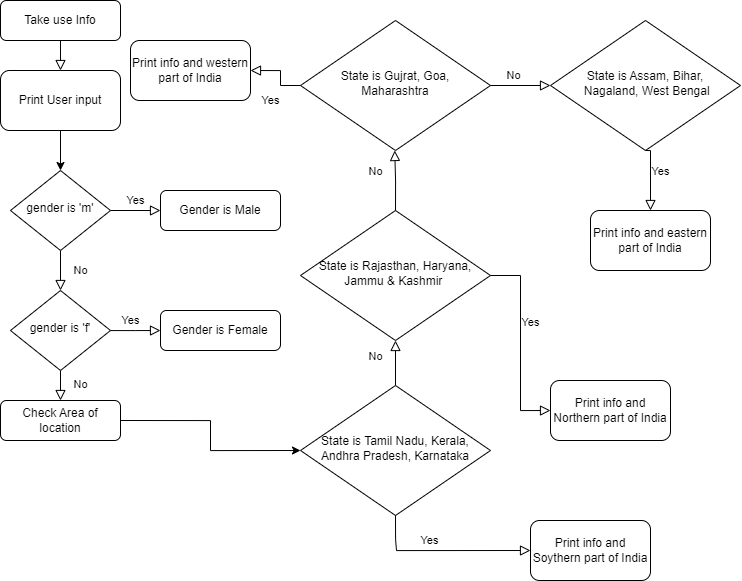

The diagram above was exported from draw.io. Its source (the exported page's mxGraphModel, read from the mxfile embedded in the PNG):
<mxGraphModel dx="1222" dy="783" grid="1" gridSize="10" guides="1" tooltips="1" connect="1" arrows="1" fold="1" page="1" pageScale="1" pageWidth="827" pageHeight="1169" math="0" shadow="0">
  <root>
    <mxCell id="WIyWlLk6GJQsqaUBKTNV-0" />
    <mxCell id="WIyWlLk6GJQsqaUBKTNV-1" parent="WIyWlLk6GJQsqaUBKTNV-0" />
    <mxCell id="WIyWlLk6GJQsqaUBKTNV-2" value="" style="rounded=0;html=1;jettySize=auto;orthogonalLoop=1;fontSize=11;endArrow=block;endFill=0;endSize=8;strokeWidth=1;shadow=0;labelBackgroundColor=none;edgeStyle=orthogonalEdgeStyle;entryX=0.5;entryY=0;entryDx=0;entryDy=0;" parent="WIyWlLk6GJQsqaUBKTNV-1" source="WIyWlLk6GJQsqaUBKTNV-3" target="8Bjk4Ue8SI7jr8G0d7o2-0" edge="1">
      <mxGeometry relative="1" as="geometry" />
    </mxCell>
    <mxCell id="WIyWlLk6GJQsqaUBKTNV-3" value="Take use Info" style="rounded=1;whiteSpace=wrap;html=1;fontSize=12;glass=0;strokeWidth=1;shadow=0;" parent="WIyWlLk6GJQsqaUBKTNV-1" vertex="1">
      <mxGeometry x="44" y="100" width="120" height="40" as="geometry" />
    </mxCell>
    <mxCell id="WIyWlLk6GJQsqaUBKTNV-4" value="No" style="rounded=0;html=1;jettySize=auto;orthogonalLoop=1;fontSize=11;endArrow=block;endFill=0;endSize=8;strokeWidth=1;shadow=0;labelBackgroundColor=none;edgeStyle=orthogonalEdgeStyle;" parent="WIyWlLk6GJQsqaUBKTNV-1" source="WIyWlLk6GJQsqaUBKTNV-6" target="WIyWlLk6GJQsqaUBKTNV-10" edge="1">
      <mxGeometry y="20" relative="1" as="geometry">
        <mxPoint as="offset" />
      </mxGeometry>
    </mxCell>
    <mxCell id="WIyWlLk6GJQsqaUBKTNV-5" value="Yes" style="edgeStyle=orthogonalEdgeStyle;rounded=0;html=1;jettySize=auto;orthogonalLoop=1;fontSize=11;endArrow=block;endFill=0;endSize=8;strokeWidth=1;shadow=0;labelBackgroundColor=none;" parent="WIyWlLk6GJQsqaUBKTNV-1" source="WIyWlLk6GJQsqaUBKTNV-6" target="WIyWlLk6GJQsqaUBKTNV-7" edge="1">
      <mxGeometry y="10" relative="1" as="geometry">
        <mxPoint as="offset" />
      </mxGeometry>
    </mxCell>
    <mxCell id="WIyWlLk6GJQsqaUBKTNV-6" value="gender is 'm'" style="rhombus;whiteSpace=wrap;html=1;shadow=0;fontFamily=Helvetica;fontSize=12;align=center;strokeWidth=1;spacing=6;spacingTop=-4;" parent="WIyWlLk6GJQsqaUBKTNV-1" vertex="1">
      <mxGeometry x="54" y="270" width="100" height="80" as="geometry" />
    </mxCell>
    <mxCell id="WIyWlLk6GJQsqaUBKTNV-7" value="Gender is Male" style="rounded=1;whiteSpace=wrap;html=1;fontSize=12;glass=0;strokeWidth=1;shadow=0;" parent="WIyWlLk6GJQsqaUBKTNV-1" vertex="1">
      <mxGeometry x="204" y="290" width="120" height="40" as="geometry" />
    </mxCell>
    <mxCell id="WIyWlLk6GJQsqaUBKTNV-8" value="No" style="rounded=0;html=1;jettySize=auto;orthogonalLoop=1;fontSize=11;endArrow=block;endFill=0;endSize=8;strokeWidth=1;shadow=0;labelBackgroundColor=none;edgeStyle=orthogonalEdgeStyle;" parent="WIyWlLk6GJQsqaUBKTNV-1" source="WIyWlLk6GJQsqaUBKTNV-10" target="WIyWlLk6GJQsqaUBKTNV-11" edge="1">
      <mxGeometry x="0.3333" y="20" relative="1" as="geometry">
        <mxPoint as="offset" />
      </mxGeometry>
    </mxCell>
    <mxCell id="WIyWlLk6GJQsqaUBKTNV-9" value="Yes" style="edgeStyle=orthogonalEdgeStyle;rounded=0;html=1;jettySize=auto;orthogonalLoop=1;fontSize=11;endArrow=block;endFill=0;endSize=8;strokeWidth=1;shadow=0;labelBackgroundColor=none;" parent="WIyWlLk6GJQsqaUBKTNV-1" source="WIyWlLk6GJQsqaUBKTNV-10" edge="1">
      <mxGeometry x="-0.208" y="10" relative="1" as="geometry">
        <mxPoint as="offset" />
        <mxPoint x="204" y="430" as="targetPoint" />
      </mxGeometry>
    </mxCell>
    <mxCell id="WIyWlLk6GJQsqaUBKTNV-10" value="gender is 'f'" style="rhombus;whiteSpace=wrap;html=1;shadow=0;fontFamily=Helvetica;fontSize=12;align=center;strokeWidth=1;spacing=6;spacingTop=-4;" parent="WIyWlLk6GJQsqaUBKTNV-1" vertex="1">
      <mxGeometry x="54" y="390" width="100" height="80" as="geometry" />
    </mxCell>
    <mxCell id="8Bjk4Ue8SI7jr8G0d7o2-5" style="edgeStyle=orthogonalEdgeStyle;rounded=0;orthogonalLoop=1;jettySize=auto;html=1;exitX=1;exitY=0.5;exitDx=0;exitDy=0;entryX=0;entryY=0.5;entryDx=0;entryDy=0;" edge="1" parent="WIyWlLk6GJQsqaUBKTNV-1" source="WIyWlLk6GJQsqaUBKTNV-11" target="8Bjk4Ue8SI7jr8G0d7o2-4">
      <mxGeometry relative="1" as="geometry" />
    </mxCell>
    <mxCell id="WIyWlLk6GJQsqaUBKTNV-11" value="Check Area of location" style="rounded=1;whiteSpace=wrap;html=1;fontSize=12;glass=0;strokeWidth=1;shadow=0;" parent="WIyWlLk6GJQsqaUBKTNV-1" vertex="1">
      <mxGeometry x="44" y="500" width="120" height="40" as="geometry" />
    </mxCell>
    <mxCell id="WIyWlLk6GJQsqaUBKTNV-12" value="Gender is Female" style="rounded=1;whiteSpace=wrap;html=1;fontSize=12;glass=0;strokeWidth=1;shadow=0;" parent="WIyWlLk6GJQsqaUBKTNV-1" vertex="1">
      <mxGeometry x="204" y="410" width="120" height="40" as="geometry" />
    </mxCell>
    <mxCell id="8Bjk4Ue8SI7jr8G0d7o2-1" style="edgeStyle=orthogonalEdgeStyle;rounded=0;orthogonalLoop=1;jettySize=auto;html=1;exitX=0.5;exitY=1;exitDx=0;exitDy=0;entryX=0.5;entryY=0;entryDx=0;entryDy=0;" edge="1" parent="WIyWlLk6GJQsqaUBKTNV-1" source="8Bjk4Ue8SI7jr8G0d7o2-0" target="WIyWlLk6GJQsqaUBKTNV-6">
      <mxGeometry relative="1" as="geometry" />
    </mxCell>
    <mxCell id="8Bjk4Ue8SI7jr8G0d7o2-0" value="Print User input" style="rounded=1;whiteSpace=wrap;html=1;" vertex="1" parent="WIyWlLk6GJQsqaUBKTNV-1">
      <mxGeometry x="44" y="170" width="120" height="60" as="geometry" />
    </mxCell>
    <mxCell id="8Bjk4Ue8SI7jr8G0d7o2-4" value="State is Tamil Nadu, Kerala, Andhra Pradesh, Karnataka" style="rhombus;whiteSpace=wrap;html=1;shadow=0;fontFamily=Helvetica;fontSize=12;align=center;strokeWidth=1;spacing=6;spacingTop=-4;" vertex="1" parent="WIyWlLk6GJQsqaUBKTNV-1">
      <mxGeometry x="344" y="485" width="190" height="130" as="geometry" />
    </mxCell>
    <mxCell id="8Bjk4Ue8SI7jr8G0d7o2-7" value="State is Rajasthan, Haryana,&lt;br&gt;Jammu &amp;amp; Kashmir&amp;nbsp;" style="rhombus;whiteSpace=wrap;html=1;shadow=0;fontFamily=Helvetica;fontSize=12;align=center;strokeWidth=1;spacing=6;spacingTop=-4;" vertex="1" parent="WIyWlLk6GJQsqaUBKTNV-1">
      <mxGeometry x="344" y="310" width="190" height="130" as="geometry" />
    </mxCell>
    <mxCell id="8Bjk4Ue8SI7jr8G0d7o2-8" value="State is Gujrat, Goa, &lt;br&gt;Maharashtra" style="rhombus;whiteSpace=wrap;html=1;shadow=0;fontFamily=Helvetica;fontSize=12;align=center;strokeWidth=1;spacing=6;spacingTop=-4;" vertex="1" parent="WIyWlLk6GJQsqaUBKTNV-1">
      <mxGeometry x="344" y="120" width="190" height="130" as="geometry" />
    </mxCell>
    <mxCell id="8Bjk4Ue8SI7jr8G0d7o2-9" value="State is Assam, Bihar,&lt;br&gt;&amp;nbsp;Nagaland, West Bengal" style="rhombus;whiteSpace=wrap;html=1;shadow=0;fontFamily=Helvetica;fontSize=12;align=center;strokeWidth=1;spacing=6;spacingTop=-4;" vertex="1" parent="WIyWlLk6GJQsqaUBKTNV-1">
      <mxGeometry x="594" y="120" width="190" height="130" as="geometry" />
    </mxCell>
    <mxCell id="8Bjk4Ue8SI7jr8G0d7o2-10" value="No" style="rounded=0;html=1;jettySize=auto;orthogonalLoop=1;fontSize=11;endArrow=block;endFill=0;endSize=8;strokeWidth=1;shadow=0;labelBackgroundColor=none;edgeStyle=orthogonalEdgeStyle;entryX=0.5;entryY=1;entryDx=0;entryDy=0;" edge="1" parent="WIyWlLk6GJQsqaUBKTNV-1" source="8Bjk4Ue8SI7jr8G0d7o2-4" target="8Bjk4Ue8SI7jr8G0d7o2-7">
      <mxGeometry x="0.3333" y="20" relative="1" as="geometry">
        <mxPoint as="offset" />
        <mxPoint x="484" y="445" as="sourcePoint" />
        <mxPoint x="484" y="475" as="targetPoint" />
      </mxGeometry>
    </mxCell>
    <mxCell id="8Bjk4Ue8SI7jr8G0d7o2-14" value="No" style="rounded=0;html=1;jettySize=auto;orthogonalLoop=1;fontSize=11;endArrow=block;endFill=0;endSize=8;strokeWidth=1;shadow=0;labelBackgroundColor=none;edgeStyle=orthogonalEdgeStyle;entryX=0.5;entryY=1;entryDx=0;entryDy=0;exitX=0.5;exitY=0;exitDx=0;exitDy=0;" edge="1" parent="WIyWlLk6GJQsqaUBKTNV-1" source="8Bjk4Ue8SI7jr8G0d7o2-7">
      <mxGeometry x="0.3333" y="20" relative="1" as="geometry">
        <mxPoint as="offset" />
        <mxPoint x="438.23" y="295" as="sourcePoint" />
        <mxPoint x="438.23" y="250" as="targetPoint" />
      </mxGeometry>
    </mxCell>
    <mxCell id="8Bjk4Ue8SI7jr8G0d7o2-15" value="No" style="edgeStyle=orthogonalEdgeStyle;rounded=0;html=1;jettySize=auto;orthogonalLoop=1;fontSize=11;endArrow=block;endFill=0;endSize=8;strokeWidth=1;shadow=0;labelBackgroundColor=none;exitX=1;exitY=0.5;exitDx=0;exitDy=0;entryX=0;entryY=0.5;entryDx=0;entryDy=0;" edge="1" parent="WIyWlLk6GJQsqaUBKTNV-1" source="8Bjk4Ue8SI7jr8G0d7o2-8" target="8Bjk4Ue8SI7jr8G0d7o2-9">
      <mxGeometry x="-0.208" y="10" relative="1" as="geometry">
        <mxPoint as="offset" />
        <mxPoint x="544" y="184.23" as="sourcePoint" />
        <mxPoint x="584" y="190" as="targetPoint" />
      </mxGeometry>
    </mxCell>
    <mxCell id="8Bjk4Ue8SI7jr8G0d7o2-16" value="Yes" style="edgeStyle=orthogonalEdgeStyle;rounded=0;html=1;jettySize=auto;orthogonalLoop=1;fontSize=11;endArrow=block;endFill=0;endSize=8;strokeWidth=1;shadow=0;labelBackgroundColor=none;exitX=0.5;exitY=1;exitDx=0;exitDy=0;" edge="1" parent="WIyWlLk6GJQsqaUBKTNV-1" source="8Bjk4Ue8SI7jr8G0d7o2-4">
      <mxGeometry x="-0.208" y="10" relative="1" as="geometry">
        <mxPoint as="offset" />
        <mxPoint x="444" y="640" as="sourcePoint" />
        <mxPoint x="574" y="650" as="targetPoint" />
        <Array as="points">
          <mxPoint x="439" y="639" />
          <mxPoint x="440" y="663" />
        </Array>
      </mxGeometry>
    </mxCell>
    <mxCell id="8Bjk4Ue8SI7jr8G0d7o2-17" value="Print info and Soythern part of India" style="rounded=1;whiteSpace=wrap;html=1;" vertex="1" parent="WIyWlLk6GJQsqaUBKTNV-1">
      <mxGeometry x="574" y="620" width="120" height="60" as="geometry" />
    </mxCell>
    <mxCell id="8Bjk4Ue8SI7jr8G0d7o2-18" value="Yes" style="edgeStyle=orthogonalEdgeStyle;rounded=0;html=1;jettySize=auto;orthogonalLoop=1;fontSize=11;endArrow=block;endFill=0;endSize=8;strokeWidth=1;shadow=0;labelBackgroundColor=none;exitX=1;exitY=0.5;exitDx=0;exitDy=0;entryX=0;entryY=0.5;entryDx=0;entryDy=0;" edge="1" parent="WIyWlLk6GJQsqaUBKTNV-1" source="8Bjk4Ue8SI7jr8G0d7o2-7" target="8Bjk4Ue8SI7jr8G0d7o2-19">
      <mxGeometry x="-0.208" y="10" relative="1" as="geometry">
        <mxPoint as="offset" />
        <mxPoint x="544" y="374.23" as="sourcePoint" />
        <mxPoint x="594" y="374.23" as="targetPoint" />
      </mxGeometry>
    </mxCell>
    <mxCell id="8Bjk4Ue8SI7jr8G0d7o2-19" value="Print info and Northern part of India" style="rounded=1;whiteSpace=wrap;html=1;" vertex="1" parent="WIyWlLk6GJQsqaUBKTNV-1">
      <mxGeometry x="594" y="480" width="120" height="60" as="geometry" />
    </mxCell>
    <mxCell id="8Bjk4Ue8SI7jr8G0d7o2-20" value="Yes" style="edgeStyle=orthogonalEdgeStyle;rounded=0;html=1;jettySize=auto;orthogonalLoop=1;fontSize=11;endArrow=block;endFill=0;endSize=8;strokeWidth=1;shadow=0;labelBackgroundColor=none;exitX=0;exitY=0.5;exitDx=0;exitDy=0;entryX=1;entryY=0.5;entryDx=0;entryDy=0;" edge="1" parent="WIyWlLk6GJQsqaUBKTNV-1" source="8Bjk4Ue8SI7jr8G0d7o2-8" target="8Bjk4Ue8SI7jr8G0d7o2-21">
      <mxGeometry x="-0.3839" y="18" relative="1" as="geometry">
        <mxPoint x="8" y="15" as="offset" />
        <mxPoint x="264" y="220" as="sourcePoint" />
        <mxPoint x="314" y="220" as="targetPoint" />
        <Array as="points">
          <mxPoint x="324" y="185" />
          <mxPoint x="324" y="170" />
        </Array>
      </mxGeometry>
    </mxCell>
    <mxCell id="8Bjk4Ue8SI7jr8G0d7o2-21" value="Print info and western part of India" style="rounded=1;whiteSpace=wrap;html=1;" vertex="1" parent="WIyWlLk6GJQsqaUBKTNV-1">
      <mxGeometry x="174" y="140" width="120" height="60" as="geometry" />
    </mxCell>
    <mxCell id="8Bjk4Ue8SI7jr8G0d7o2-22" value="Yes" style="edgeStyle=orthogonalEdgeStyle;rounded=0;html=1;jettySize=auto;orthogonalLoop=1;fontSize=11;endArrow=block;endFill=0;endSize=8;strokeWidth=1;shadow=0;labelBackgroundColor=none;exitX=0.5;exitY=1;exitDx=0;exitDy=0;entryX=0.5;entryY=0;entryDx=0;entryDy=0;" edge="1" parent="WIyWlLk6GJQsqaUBKTNV-1" source="8Bjk4Ue8SI7jr8G0d7o2-9" target="8Bjk4Ue8SI7jr8G0d7o2-23">
      <mxGeometry x="-0.208" y="10" relative="1" as="geometry">
        <mxPoint as="offset" />
        <mxPoint x="694" y="270" as="sourcePoint" />
        <mxPoint x="694" y="300" as="targetPoint" />
        <Array as="points">
          <mxPoint x="694" y="250" />
        </Array>
      </mxGeometry>
    </mxCell>
    <mxCell id="8Bjk4Ue8SI7jr8G0d7o2-23" value="Print info and eastern part of India" style="rounded=1;whiteSpace=wrap;html=1;" vertex="1" parent="WIyWlLk6GJQsqaUBKTNV-1">
      <mxGeometry x="634" y="310" width="120" height="60" as="geometry" />
    </mxCell>
  </root>
</mxGraphModel>